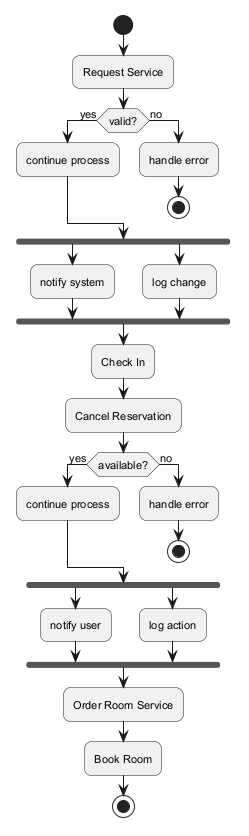

The diagram above was rendered by PlantUML. Its source (embedded in the PNG):
@startuml
skinparam backgroundColor #FFFFFF
skinparam roundCorner 15
skinparam defaultFontSize 11
start
:Request Service;
if (valid?) then (yes)
:continue process;
else (no)
:handle error;
stop
endif
fork
:notify system;
fork again
:log change;
end fork
:Check In;
:Cancel Reservation;
if (available?) then (yes)
:continue process;
else (no)
:handle error;
stop
endif
fork
:notify user;
fork again
:log action;
end fork
:Order Room Service;
:Book Room;
stop
@enduml